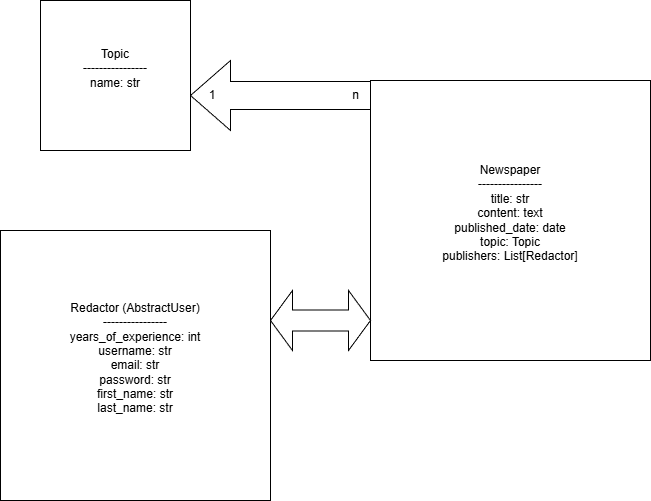

The diagram above was exported from draw.io. Its source (the exported page's mxGraphModel, read from the mxfile embedded in the PNG):
<mxGraphModel dx="1426" dy="751" grid="1" gridSize="10" guides="1" tooltips="1" connect="1" arrows="1" fold="1" page="1" pageScale="1" pageWidth="827" pageHeight="1169" math="0" shadow="0">
  <root>
    <mxCell id="0" />
    <mxCell id="1" parent="0" />
    <mxCell id="ufdOSANpDSchvdfBgI9W-1" parent="1" style="whiteSpace=wrap;html=1;aspect=fixed;" value="&lt;div&gt;Redactor (AbstractUser)&lt;/div&gt;&lt;div&gt;----------------&lt;/div&gt;&lt;div&gt;years_of_experience: int&lt;/div&gt;&lt;div&gt;username: str&lt;/div&gt;&lt;div&gt;email: str&lt;/div&gt;&lt;div&gt;password: str&lt;/div&gt;&lt;div&gt;first_name: str&lt;/div&gt;&lt;div&gt;last_name: str&lt;/div&gt;&lt;div&gt;&lt;br&gt;&lt;/div&gt;" vertex="1">
      <mxGeometry height="270" width="270" x="90" y="500" as="geometry" />
    </mxCell>
    <mxCell id="ufdOSANpDSchvdfBgI9W-2" parent="1" style="whiteSpace=wrap;html=1;aspect=fixed;" value="&lt;div&gt;&lt;div&gt;Topic&lt;/div&gt;&lt;div&gt;----------------&lt;/div&gt;&lt;div&gt;name: str&lt;/div&gt;&lt;/div&gt;&lt;div&gt;&lt;br&gt;&lt;/div&gt;" vertex="1">
      <mxGeometry height="150" width="150" x="130" y="270" as="geometry" />
    </mxCell>
    <mxCell id="ufdOSANpDSchvdfBgI9W-3" parent="1" style="whiteSpace=wrap;html=1;aspect=fixed;" value="&lt;div&gt;&lt;div&gt;Newspaper&lt;/div&gt;&lt;div&gt;----------------&lt;/div&gt;&lt;div&gt;title: str&lt;/div&gt;&lt;div&gt;content: text&lt;/div&gt;&lt;div&gt;published_date: date&lt;/div&gt;&lt;div&gt;topic: Topic&lt;/div&gt;&lt;div&gt;publishers: List[Redactor]&lt;/div&gt;&lt;/div&gt;&lt;div&gt;&lt;br&gt;&lt;/div&gt;" vertex="1">
      <mxGeometry height="280" width="280" x="460" y="350" as="geometry" />
    </mxCell>
    <mxCell id="ufdOSANpDSchvdfBgI9W-4" parent="1" style="html=1;shadow=0;dashed=0;align=center;verticalAlign=middle;shape=mxgraph.arrows2.arrow;dy=0.6;dx=40;flipH=1;notch=0;" value="&amp;nbsp; 1&amp;nbsp; &amp;nbsp; &amp;nbsp; &amp;nbsp; &amp;nbsp; &amp;nbsp; &amp;nbsp; &amp;nbsp; &amp;nbsp; &amp;nbsp; &amp;nbsp; &amp;nbsp; &amp;nbsp; &amp;nbsp; &amp;nbsp; &amp;nbsp; &amp;nbsp; &amp;nbsp; &amp;nbsp; &amp;nbsp; &amp;nbsp;n" vertex="1">
      <mxGeometry height="70" width="180" x="280" y="330" as="geometry" />
    </mxCell>
    <mxCell id="ufdOSANpDSchvdfBgI9W-9" parent="1" style="html=1;shadow=0;dashed=0;align=center;verticalAlign=middle;shape=mxgraph.arrows2.twoWayArrow;dy=0.65;dx=22;" value="" vertex="1">
      <mxGeometry height="60" width="100" x="360" y="560" as="geometry" />
    </mxCell>
  </root>
</mxGraphModel>